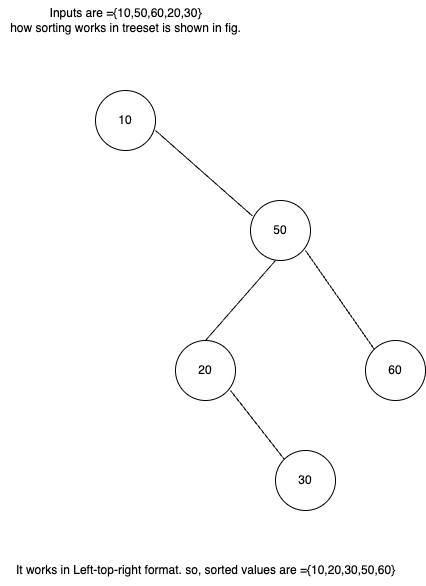

The diagram above was exported from draw.io. Its source (the exported page's mxGraphModel, read from the mxfile embedded in the PNG):
<mxGraphModel dx="632" dy="647" grid="1" gridSize="10" guides="1" tooltips="1" connect="1" arrows="1" fold="1" page="1" pageScale="1" pageWidth="850" pageHeight="1100" math="0" shadow="0">
  <root>
    <mxCell id="0" />
    <mxCell id="1" parent="0" />
    <mxCell id="3" value="10" style="ellipse;whiteSpace=wrap;html=1;aspect=fixed;" vertex="1" parent="1">
      <mxGeometry x="280" y="110" width="60" height="60" as="geometry" />
    </mxCell>
    <mxCell id="5" value="50" style="ellipse;whiteSpace=wrap;html=1;aspect=fixed;" vertex="1" parent="1">
      <mxGeometry x="435" y="220" width="60" height="60" as="geometry" />
    </mxCell>
    <mxCell id="7" value="30" style="ellipse;whiteSpace=wrap;html=1;aspect=fixed;" vertex="1" parent="1">
      <mxGeometry x="460" y="470" width="60" height="60" as="geometry" />
    </mxCell>
    <mxCell id="8" value="20" style="ellipse;whiteSpace=wrap;html=1;aspect=fixed;" vertex="1" parent="1">
      <mxGeometry x="360" y="360" width="60" height="60" as="geometry" />
    </mxCell>
    <mxCell id="9" value="60" style="ellipse;whiteSpace=wrap;html=1;aspect=fixed;" vertex="1" parent="1">
      <mxGeometry x="550" y="360" width="60" height="60" as="geometry" />
    </mxCell>
    <mxCell id="10" value="Inputs are ={10,50,60,20,30}&lt;br&gt;how sorting works in treeset is shown in fig." style="text;html=1;align=center;verticalAlign=middle;resizable=0;points=[];autosize=1;strokeColor=none;fillColor=none;" vertex="1" parent="1">
      <mxGeometry x="185" y="20" width="250" height="40" as="geometry" />
    </mxCell>
    <mxCell id="11" value="" style="endArrow=none;html=1;entryX=0.033;entryY=0.258;entryDx=0;entryDy=0;entryPerimeter=0;" edge="1" parent="1" target="5">
      <mxGeometry width="50" height="50" relative="1" as="geometry">
        <mxPoint x="340" y="150" as="sourcePoint" />
        <mxPoint x="390" y="100" as="targetPoint" />
      </mxGeometry>
    </mxCell>
    <mxCell id="12" value="" style="endArrow=none;html=1;exitX=0.5;exitY=0;exitDx=0;exitDy=0;" edge="1" parent="1" source="8">
      <mxGeometry width="50" height="50" relative="1" as="geometry">
        <mxPoint x="410" y="330" as="sourcePoint" />
        <mxPoint x="460" y="280" as="targetPoint" />
      </mxGeometry>
    </mxCell>
    <mxCell id="13" value="" style="endArrow=none;html=1;exitX=0;exitY=0;exitDx=0;exitDy=0;" edge="1" parent="1" source="7">
      <mxGeometry width="50" height="50" relative="1" as="geometry">
        <mxPoint x="365" y="460" as="sourcePoint" />
        <mxPoint x="415" y="410" as="targetPoint" />
      </mxGeometry>
    </mxCell>
    <mxCell id="14" value="" style="endArrow=none;html=1;exitX=0;exitY=0;exitDx=0;exitDy=0;" edge="1" parent="1" source="9">
      <mxGeometry width="50" height="50" relative="1" as="geometry">
        <mxPoint x="420" y="350" as="sourcePoint" />
        <mxPoint x="490" y="270" as="targetPoint" />
      </mxGeometry>
    </mxCell>
    <mxCell id="15" value="It works in Left-top-right format. so, sorted values are ={10,20,30,50,60}" style="text;html=1;align=center;verticalAlign=middle;resizable=0;points=[];autosize=1;strokeColor=none;fillColor=none;" vertex="1" parent="1">
      <mxGeometry x="190" y="575" width="400" height="30" as="geometry" />
    </mxCell>
  </root>
</mxGraphModel>